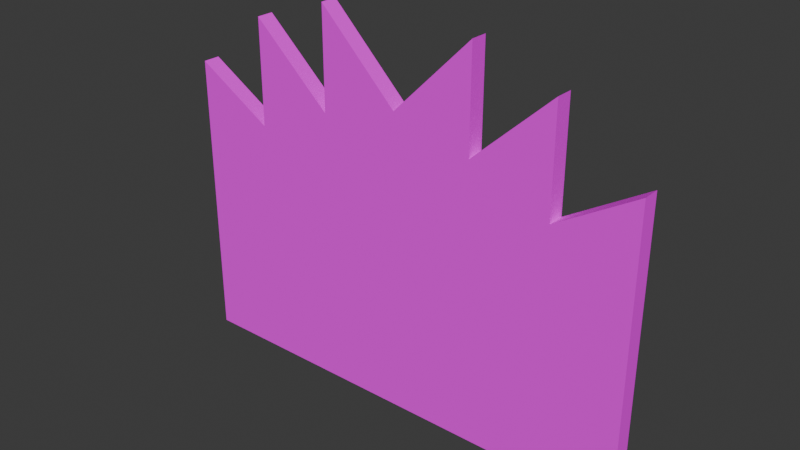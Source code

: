 # Source: Mirror_2.blend  (saved by Blender 4.0.36; exported with 4.5.12 LTS)
import bpy
from mathutils import Matrix  # noqa: F401  (used for matrix-valued properties, if any)

bpy.ops.wm.read_factory_settings(use_empty=True)
scene = bpy.context.scene
scene.name = 'Scene'

# ---- collections
col_collection = bpy.data.collections.new('Collection'); scene.collection.children.link(col_collection)

# ---- images (referenced by path relative to the original .blend; pixels are not part of the script)
import os
ASSET_DIR = os.environ.get("B2B_ASSET_DIR", "")  # directory of the original .blend (textures are referenced by path, not embedded)
HERE = os.path.dirname(os.path.abspath(__file__))  # packed textures are extracted next to this script under _unpacked/

def load_image(name, relpath, width, height, colorspace="sRGB"):
    """Load a texture the original file referenced (path relative to the .blend, or extracted next to this script)."""
    p = next((c for c in (os.path.join(HERE, relpath), os.path.join(ASSET_DIR, relpath)) if relpath and os.path.exists(c)), "")
    if p:
        img = bpy.data.images.load(p, check_existing=True)
        img.name = name
    else:  # same state as the original file: an image datablock whose file is absent (Cycles renders it pink)
        img = bpy.data.images.new(name, width, height)
        img.source = "FILE"
        img.filepath = "//" + (relpath or name)
    img.colorspace_settings.name = colorspace
    return img
img_mirror_1_textures_png = load_image('Mirror 1 Textures.png', 'Mirror 1 Textures.png', 1024, 1024, 'sRGB')

# ---- materials (node trees are filled in below, after node groups)
mat_mirror_1 = bpy.data.materials.new('Mirror 1')
mat_mirror_1.use_transparent_shadow = False

# ---- material node trees
mat_mirror_1.use_nodes = True; mat_mirror_1.node_tree.nodes.clear()
_N = mat_mirror_1.node_tree.nodes; _L = mat_mirror_1.node_tree.links
n0 = _N.new('ShaderNodeBsdfPrincipled'); n0.name = 'Principled BSDF'; n0.location = (10, 300)
n0.inputs[2].default_value = 1.0
n0.inputs[3].default_value = 1.45
n1 = _N.new('ShaderNodeOutputMaterial'); n1.name = 'Material Output'; n1.location = (300, 300)
n2 = _N.new('ShaderNodeTexImage'); n2.name = 'Image Texture'; n2.location = (-328, 234)
n2.image = img_mirror_1_textures_png
_L.new(n0.outputs[0], n1.inputs[0])
_L.new(n2.outputs[0], n0.inputs[0])
n1.is_active_output = True

# ---- world
world_world = bpy.data.worlds.new('World'); scene.world = world_world
world_world.use_nodes = True; world_world.node_tree.nodes.clear()
_N = world_world.node_tree.nodes; _L = world_world.node_tree.links
n0 = _N.new('ShaderNodeOutputWorld'); n0.name = 'World Output'; n0.location = (300, 300)
n1 = _N.new('ShaderNodeBackground'); n1.name = 'Background'; n1.location = (10, 300)
n1.inputs[0].default_value = (0.05088, 0.05088, 0.05088, 1.0)
_L.new(n1.outputs[0], n0.inputs[0])
n0.is_active_output = True
world_world.color = (0.05088, 0.05088, 0.05088)
world_world.use_sun_shadow = False
world_world.sun_shadow_jitter_overblur = 0.0

# ---- meshes
me_cube_001 = bpy.data.meshes.new('Cube.001')
me_cube_001.from_pydata([(0.3473, -0.03759, 1.164), (1.053e-06, -0.03759, 0.8172), (0.6952, -0.03759, 1.042), (1.039, -0.03759, 0.7849), (0.6952, -0.03759, 0.5782), (1.053e-06, -0.03759, 0.5782), (0.3473, -0.03759, 0.7224), (1.053e-06, -0.03759, 0.7224), (0.2844, -0.03759, 0.5782), (0.2844, -0.03759, 1.012), (1.053e-06, -0.03759, 0.7284), (0.2844, -0.03759, 0.7224), (0.3946, -0.03759, 0.5782), (0.6483, -0.03759, 0.5782), (0.3473, -0.03759, 0.5782), (0.6483, -0.03759, 0.934), (0.3946, -0.03759, 0.7016), (0.9852, -0.03759, 0.6892), (0.7486, -0.03759, 0.5475), (-0.3473, -0.03759, 1.164), (-0.6952, -0.03759, 1.042), (-1.039, -0.03759, 0.7849), (-0.6952, -0.03759, 0.5782), (-0.3473, -0.03759, 0.7224), (-0.2844, -0.03759, 0.5782), (-0.2844, -0.03759, 1.012), (-0.2844, -0.03759, 0.7224), (-0.3946, -0.03759, 0.5782), (-0.6483, -0.03759, 0.5782), (-0.3473, -0.03759, 0.5782), (-0.6483, -0.03759, 0.934), (-0.3946, -0.03759, 0.7016), (-0.9852, -0.03759, 0.6892), (-0.7486, -0.03759, 0.5475), (1.053e-06, -0.03759, 0.7474), (0.2978, -0.03759, 1.045), (0.2978, -0.03759, 0.7224), (0.2978, -0.03759, 0.5782), (-0.2978, -0.03759, 1.045), (-0.2978, -0.03759, 0.7224), (-0.2978, -0.03759, 0.5782), (-0.3858, -0.03759, 0.5782), (-0.3858, -0.03759, 0.7054), (-0.657, -0.03759, 0.9539), (-0.657, -0.03759, 0.5782), (-0.994, -0.03759, 0.7047), (-0.74, -0.03759, 0.5524), (0.3834, -0.03759, 0.5782), (0.3834, -0.03759, 0.7065), (0.6594, -0.03759, 0.9595), (0.6594, -0.03759, 0.5782), (0.9934, -0.03759, 0.7036), (0.7406, -0.03759, 0.5521), (0.9852, -0.03759, -0.4658), (0.7486, -0.03759, -0.4658), (0.6483, -0.03759, -0.4658), (0.3473, -0.03759, -0.4658), (1.053e-06, -0.03759, -0.4658), (0.2844, -0.03759, -0.4658), (0.3946, -0.03759, -0.4658), (1.039, -0.03759, -0.4658), (0.6952, -0.03759, -0.4658), (-0.9852, -0.03759, -0.4658), (-0.7486, -0.03759, -0.4658), (-0.6483, -0.03759, -0.4658), (-0.3473, -0.03759, -0.4658), (-0.2844, -0.03759, -0.4658), (-0.3946, -0.03759, -0.4658), (-1.039, -0.03759, -0.4658), (-0.6952, -0.03759, -0.4658), (-0.2978, -0.03759, -0.4658), (0.2978, -0.03759, -0.4658), (-0.3858, -0.03759, -0.4658), (-0.657, -0.03759, -0.4658), (-0.74, -0.03759, -0.4658), (-0.994, -0.03759, -0.4658), (0.3834, -0.03759, -0.4658), (0.6594, -0.03759, -0.4658), (0.7406, -0.03759, -0.4658), (0.9934, -0.03759, -0.4658), (0.3473, 0.03759, 1.164), (1.053e-06, 0.03759, 0.8172), (0.6952, 0.03759, 1.042), (1.039, 0.03759, 0.7849), (0.6952, 0.03759, 0.5782), (1.053e-06, 0.03759, 0.5782), (0.3473, 0.03759, 0.7224), (1.053e-06, 0.03759, 0.7224), (0.2844, 0.03759, 0.5782), (0.2844, 0.03759, 1.012), (1.053e-06, 0.03759, 0.7284), (0.2844, 0.03759, 0.7224), (0.3946, 0.03759, 0.5782), (0.6483, 0.03759, 0.5782), (0.3473, 0.03759, 0.5782), (0.6483, 0.03759, 0.934), (0.3946, 0.03759, 0.7016), (0.9852, 0.03759, 0.6892), (0.7486, 0.03759, 0.5475), (-0.3473, 0.03759, 1.164), (-0.6952, 0.03759, 1.042), (-1.039, 0.03759, 0.7849), (-0.6952, 0.03759, 0.5782), (-0.3473, 0.03759, 0.7224), (-0.2844, 0.03759, 0.5782), (-0.2844, 0.03759, 1.012), (-0.2844, 0.03759, 0.7224), (-0.3946, 0.03759, 0.5782), (-0.6483, 0.03759, 0.5782), (-0.3473, 0.03759, 0.5782), (-0.6483, 0.03759, 0.934), (-0.3946, 0.03759, 0.7016), (-0.9852, 0.03759, 0.6892), (-0.7486, 0.03759, 0.5475), (1.053e-06, 0.03759, 0.7474), (0.2978, 0.03759, 1.045), (0.2978, 0.03759, 0.7224), (0.2978, 0.03759, 0.5782), (-0.2978, 0.03759, 1.045), (-0.2978, 0.03759, 0.7224), (-0.2978, 0.03759, 0.5782), (-0.3858, 0.03759, 0.5782), (-0.3858, 0.03759, 0.7054), (-0.657, 0.03759, 0.9539), (-0.657, 0.03759, 0.5782), (-0.994, 0.03759, 0.7047), (-0.74, 0.03759, 0.5524), (0.3834, 0.03759, 0.5782), (0.3834, 0.03759, 0.7065), (0.6594, 0.03759, 0.9595), (0.6594, 0.03759, 0.5782), (0.9934, 0.03759, 0.7036), (0.7406, 0.03759, 0.5521), (0.9852, 0.03759, -0.4658), (0.7486, 0.03759, -0.4658), (0.6483, 0.03759, -0.4658), (0.3473, 0.03759, -0.4658), (1.053e-06, 0.03759, -0.4658), (0.2844, 0.03759, -0.4658), (0.3946, 0.03759, -0.4658), (1.039, 0.03759, -0.4658), (0.6952, 0.03759, -0.4658), (-0.9852, 0.03759, -0.4658), (-0.7486, 0.03759, -0.4658), (-0.6483, 0.03759, -0.4658), (-0.3473, 0.03759, -0.4658), (-0.2844, 0.03759, -0.4658), (-0.3946, 0.03759, -0.4658), (-1.039, 0.03759, -0.4658), (-0.6952, 0.03759, -0.4658), (-0.2978, 0.03759, -0.4658), (0.2978, 0.03759, -0.4658), (-0.3858, 0.03759, -0.4658), (-0.657, 0.03759, -0.4658), (-0.74, 0.03759, -0.4658), (-0.994, 0.03759, -0.4658), (0.3834, 0.03759, -0.4658), (0.6594, 0.03759, -0.4658), (0.7406, 0.03759, -0.4658), (0.9934, 0.03759, -0.4658), (0.9852, -0.03759, -0.4762), (0.9934, -0.03759, -0.4762), (0.7486, -0.03759, -0.4762), (0.7406, -0.03759, -0.4762), (0.6483, -0.03759, -0.4762), (0.6594, -0.03759, -0.4762), (0.3946, -0.03759, -0.4762), (0.3834, -0.03759, -0.4762), (-0.994, -0.03759, -0.4762), (-0.9852, -0.03759, -0.4762), (-0.74, -0.03759, -0.4762), (-0.7486, -0.03759, -0.4762), (-0.657, -0.03759, -0.4762), (-0.6483, -0.03759, -0.4762), (-0.3858, -0.03759, -0.4762), (-0.3946, -0.03759, -0.4762), (0.2844, -0.03759, -0.4762), (0.2978, -0.03759, -0.4762), (-0.2978, -0.03759, -0.4762), (-0.2844, -0.03759, -0.4762), (-0.6952, -0.03759, -0.4762), (-1.039, -0.03759, -0.4762), (-0.3473, -0.03759, -0.4762), (1.053e-06, -0.03759, -0.4762), (0.6952, -0.03759, -0.4762), (1.039, -0.03759, -0.4762), (0.3473, -0.03759, -0.4762), (0.9852, 0.03759, -0.4762), (0.9934, 0.03759, -0.4762), (0.7486, 0.03759, -0.4762), (0.7406, 0.03759, -0.4762), (0.6483, 0.03759, -0.4762), (0.6594, 0.03759, -0.4762), (0.3946, 0.03759, -0.4762), (0.3834, 0.03759, -0.4762), (-0.994, 0.03759, -0.4762), (-0.9852, 0.03759, -0.4762), (-0.74, 0.03759, -0.4762), (-0.7486, 0.03759, -0.4762), (-0.657, 0.03759, -0.4762), (-0.6483, 0.03759, -0.4762), (-0.3858, 0.03759, -0.4762), (-0.3946, 0.03759, -0.4762), (0.2844, 0.03759, -0.4762), (0.2978, 0.03759, -0.4762), (-0.2978, 0.03759, -0.4762), (-0.2844, 0.03759, -0.4762), (-0.6952, 0.03759, -0.4762), (-1.039, 0.03759, -0.4762), (-0.3473, 0.03759, -0.4762), (1.053e-06, 0.03759, -0.4762), (0.6952, 0.03759, -0.4762), (1.039, 0.03759, -0.4762), (0.3473, 0.03759, -0.4762), (0.9852, -0.03759, -0.4971), (0.9934, -0.03759, -0.4971), (0.7486, -0.03759, -0.4971), (0.7406, -0.03759, -0.4971), (0.6483, -0.03759, -0.4971), (0.6594, -0.03759, -0.4971), (0.3946, -0.03759, -0.4971), (0.3834, -0.03759, -0.4971), (-0.994, -0.03759, -0.4971), (-0.9852, -0.03759, -0.4971), (-0.74, -0.03759, -0.4971), (-0.7486, -0.03759, -0.4971), (-0.657, -0.03759, -0.4971), (-0.6483, -0.03759, -0.4971), (-0.3858, -0.03759, -0.4971), (-0.3946, -0.03759, -0.4971), (0.2844, -0.03759, -0.4971), (0.2978, -0.03759, -0.4971), (-0.2978, -0.03759, -0.4971), (-0.2844, -0.03759, -0.4971), (-0.6952, -0.03759, -0.4971), (-1.039, -0.03759, -0.4971), (-0.3473, -0.03759, -0.4971), (1.053e-06, -0.03759, -0.4971), (0.6952, -0.03759, -0.4971), (1.039, -0.03759, -0.4971), (0.3473, -0.03759, -0.4971), (0.9852, 0.03759, -0.4971), (0.9934, 0.03759, -0.4971), (0.7486, 0.03759, -0.4971), (0.7406, 0.03759, -0.4971), (0.6483, 0.03759, -0.4971), (0.6594, 0.03759, -0.4971), (0.3946, 0.03759, -0.4971), (0.3834, 0.03759, -0.4971), (-0.994, 0.03759, -0.4971), (-0.9852, 0.03759, -0.4971), (-0.74, 0.03759, -0.4971), (-0.7486, 0.03759, -0.4971), (-0.657, 0.03759, -0.4971), (-0.6483, 0.03759, -0.4971), (-0.3858, 0.03759, -0.4971), (-0.3946, 0.03759, -0.4971), (0.2844, 0.03759, -0.4971), (0.2978, 0.03759, -0.4971), (-0.2978, 0.03759, -0.4971), (-0.2844, 0.03759, -0.4971), (-0.6952, 0.03759, -0.4971), (-1.039, 0.03759, -0.4971), (-0.3473, 0.03759, -0.4971), (1.053e-06, 0.03759, -0.4971), (0.6952, 0.03759, -0.4971), (1.039, 0.03759, -0.4971), (0.3473, 0.03759, -0.4971)], [], [(11, 9, 10, 7), (13, 15, 16, 12), (53, 17, 18, 54), (8, 11, 7, 5), (58, 8, 5, 57), (34, 35, 0, 1), (35, 36, 6, 0), (55, 13, 12, 59), (36, 37, 14, 6), (47, 48, 6, 14), (49, 50, 4, 2), (48, 49, 2, 6), (76, 47, 14, 56), (52, 51, 3, 4), (78, 52, 4, 61), (26, 7, 10, 25), (28, 27, 31, 30), (62, 63, 33, 32), (24, 5, 7, 26), (66, 57, 5, 24), (34, 1, 19, 38), (38, 19, 23, 39), (64, 67, 27, 28), (39, 23, 29, 40), (41, 29, 23, 42), (43, 20, 22, 44), (42, 23, 20, 43), (72, 65, 29, 41), (46, 22, 21, 45), (74, 69, 22, 46), (26, 39, 40, 24), (25, 38, 39, 26), (10, 34, 38, 25), (11, 8, 37, 36), (9, 11, 36, 35), (10, 9, 35, 34), (67, 72, 41, 27), (31, 42, 43, 30), (30, 43, 44, 28), (27, 41, 42, 31), (63, 74, 46, 33), (33, 46, 45, 32), (59, 12, 47, 76), (16, 15, 49, 48), (15, 13, 50, 49), (12, 16, 48, 47), (54, 18, 52, 78), (18, 17, 51, 52), (17, 53, 79, 51), (13, 55, 77, 50), (32, 45, 75, 62), (28, 44, 73, 64), (8, 58, 71, 37), (24, 40, 70, 66), (45, 21, 68, 75), (44, 22, 69, 73), (40, 29, 65, 70), (51, 79, 60, 3), (50, 77, 61, 4), (37, 71, 56, 14), (83, 3, 60, 140), (100, 102, 22, 20), (102, 101, 21, 22), (99, 103, 23, 19), (81, 99, 19, 1), (103, 100, 20, 23), (82, 2, 4, 84), (84, 4, 3, 83), (80, 0, 6, 86), (81, 1, 0, 80), (86, 6, 2, 82), (91, 87, 90, 89), (93, 92, 96, 95), (133, 134, 98, 97), (88, 85, 87, 91), (138, 137, 85, 88), (114, 81, 80, 115), (115, 80, 86, 116), (135, 139, 92, 93), (116, 86, 94, 117), (127, 94, 86, 128), (129, 82, 84, 130), (128, 86, 82, 129), (156, 136, 94, 127), (132, 84, 83, 131), (158, 141, 84, 132), (106, 105, 90, 87), (108, 110, 111, 107), (142, 112, 113, 143), (104, 106, 87, 85), (146, 104, 85, 137), (114, 118, 99, 81), (118, 119, 103, 99), (144, 108, 107, 147), (119, 120, 109, 103), (121, 122, 103, 109), (123, 124, 102, 100), (122, 123, 100, 103), (152, 121, 109, 145), (126, 125, 101, 102), (154, 126, 102, 149), (106, 104, 120, 119), (105, 106, 119, 118), (90, 105, 118, 114), (91, 116, 117, 88), (89, 115, 116, 91), (90, 114, 115, 89), (147, 107, 121, 152), (111, 110, 123, 122), (110, 108, 124, 123), (107, 111, 122, 121), (143, 113, 126, 154), (113, 112, 125, 126), (139, 156, 127, 92), (96, 128, 129, 95), (95, 129, 130, 93), (92, 127, 128, 96), (134, 158, 132, 98), (98, 132, 131, 97), (97, 131, 159, 133), (93, 130, 157, 135), (112, 142, 155, 125), (108, 144, 153, 124), (88, 117, 151, 138), (104, 146, 150, 120), (125, 155, 148, 101), (124, 153, 149, 102), (120, 150, 145, 109), (131, 83, 140, 159), (130, 84, 141, 157), (117, 94, 136, 151), (56, 71, 177, 186), (144, 147, 202, 200), (61, 77, 165, 184), (145, 150, 205, 209), (76, 56, 186, 167), (149, 153, 199, 207), (60, 79, 161, 185), (152, 145, 209, 201), (78, 61, 184, 163), (148, 155, 195, 208), (63, 62, 169, 171), (154, 149, 207, 197), (57, 66, 179, 183), (150, 146, 206, 205), (67, 64, 173, 175), (138, 151, 204, 203), (70, 65, 182, 178), (147, 152, 201, 202), (73, 69, 180, 172), (153, 144, 200, 199), (68, 148, 208, 181), (140, 60, 185, 212), (65, 72, 174, 182), (143, 154, 197, 198), (75, 68, 181, 168), (155, 142, 196, 195), (179, 178, 232, 233), (205, 206, 260, 259), (177, 176, 230, 231), (203, 204, 258, 257), (174, 175, 229, 228), (202, 201, 255, 256), (173, 172, 226, 227), (199, 200, 254, 253), (170, 171, 225, 224), (198, 197, 251, 252), (169, 168, 222, 223), (195, 196, 250, 249), (166, 167, 221, 220), (194, 193, 247, 248), (165, 164, 218, 219), (191, 192, 246, 245), (162, 163, 217, 216), (190, 189, 243, 244), (161, 160, 214, 215), (187, 188, 242, 241), (181, 208, 262, 235), (212, 185, 239, 266), (160, 162, 216, 214), (189, 187, 241, 243), (176, 183, 237, 230), (210, 203, 257, 264), (146, 137, 210, 206), (55, 59, 166, 164), (142, 143, 198, 196), (58, 57, 183, 176), (141, 158, 190, 211), (53, 54, 162, 160), (159, 140, 212, 188), (79, 53, 160, 161), (136, 156, 194, 213), (54, 78, 163, 162), (157, 141, 211, 192), (77, 55, 164, 165), (151, 136, 213, 204), (59, 76, 167, 166), (139, 135, 191, 193), (62, 75, 168, 169), (137, 138, 203, 210), (74, 63, 171, 170), (134, 133, 187, 189), (64, 73, 172, 173), (133, 159, 188, 187), (72, 67, 175, 174), (158, 134, 189, 190), (71, 58, 176, 177), (135, 157, 192, 191), (66, 70, 178, 179), (156, 139, 193, 194), (69, 74, 170, 180), (262, 249, 222, 235), (249, 250, 223, 222), (250, 252, 225, 223), (252, 251, 224, 225), (251, 261, 234, 224), (261, 253, 226, 234), (253, 254, 227, 226), (254, 256, 229, 227), (256, 255, 228, 229), (255, 263, 236, 228), (263, 259, 232, 236), (259, 260, 233, 232), (260, 264, 237, 233), (264, 257, 230, 237), (257, 258, 231, 230), (258, 267, 240, 231), (267, 248, 221, 240), (248, 247, 220, 221), (247, 245, 218, 220), (245, 246, 219, 218), (246, 265, 238, 219), (265, 244, 217, 238), (244, 243, 216, 217), (243, 241, 214, 216), (241, 242, 215, 214), (242, 266, 239, 215), (197, 207, 261, 251), (180, 170, 224, 234), (208, 195, 249, 262), (168, 181, 235, 222), (201, 209, 263, 255), (182, 174, 228, 236), (207, 199, 253, 261), (172, 180, 234, 226), (209, 205, 259, 263), (178, 182, 236, 232), (200, 202, 256, 254), (175, 173, 227, 229), (206, 210, 264, 260), (183, 179, 233, 237), (196, 198, 252, 250), (171, 169, 223, 225), (211, 190, 244, 265), (163, 184, 238, 217), (188, 212, 266, 242), (185, 161, 215, 239), (213, 194, 248, 267), (167, 186, 240, 221), (192, 211, 265, 246), (184, 165, 219, 238), (204, 213, 267, 258), (186, 177, 231, 240), (193, 191, 245, 247), (164, 166, 220, 218), (101, 148, 68, 21)])
_uv = me_cube_001.uv_layers.new(name='UVMap')
_uv.uv.foreach_set('vector', [0.9518, 0.8355, 0.9518, 0.9755, 0.8146, 0.8384, 0.8146, 0.8355, 0.9426, 0.7282, 0.9426, 0.8998, 0.8202, 0.7877, 0.8202, 0.7282, 0.9388, 0.08288, 0.9388, 0.6638, 0.8246, 0.5954, 0.8246, 0.1383, 0.9518, 0.766, 0.9518, 0.8355, 0.8146, 0.8355, 0.8146, 0.766, 0.9518, 0.2819, 0.9518, 0.766, 0.8146, 0.766, 0.8146, 0.2819, 0.4812, 0.7235, 0.5308, 0.8545, 0.539, 0.907, 0.4812, 0.7543, 0.5308, 0.8545, 0.5308, 0.7125, 0.539, 0.7125, 0.539, 0.907, 0.9426, 0.2442, 0.9426, 0.7282, 0.8202, 0.7282, 0.8202, 0.2442, 0.5308, 0.7125, 0.5308, 0.6491, 0.539, 0.6491, 0.539, 0.7125, 0.4854, 0.6663, 0.4854, 0.7228, 0.4794, 0.7298, 0.4794, 0.6663, 0.5313, 0.8341, 0.5313, 0.6663, 0.5373, 0.6663, 0.5373, 0.8703, 0.4854, 0.7228, 0.5313, 0.8341, 0.5373, 0.8703, 0.4794, 0.7298, 0.4854, 0.2068, 0.4854, 0.6663, 0.4794, 0.6663, 0.4794, 0.2068, 0.4821, 0.6819, 0.5241, 0.7486, 0.5318, 0.7843, 0.4745, 0.6934, 0.4821, 0.2339, 0.4821, 0.6819, 0.4745, 0.6934, 0.4745, 0.2339, 0.6774, 0.8355, 0.8146, 0.8355, 0.8146, 0.8384, 0.6774, 0.9755, 0.6868, 0.7282, 0.8092, 0.7282, 0.8092, 0.7877, 0.6868, 0.8998, 0.6887, 0.08288, 0.8029, 0.1383, 0.8029, 0.5954, 0.6887, 0.6638, 0.6774, 0.766, 0.8146, 0.766, 0.8146, 0.8355, 0.6774, 0.8355, 0.6774, 0.2819, 0.8146, 0.2819, 0.8146, 0.766, 0.6774, 0.766, 0.4812, 0.7235, 0.4812, 0.7543, 0.4235, 0.907, 0.4317, 0.8545, 0.4317, 0.8545, 0.4235, 0.907, 0.4235, 0.7125, 0.4317, 0.7125, 0.6868, 0.2442, 0.8092, 0.2442, 0.8092, 0.7282, 0.6868, 0.7282, 0.4317, 0.7125, 0.4235, 0.7125, 0.4235, 0.6491, 0.4317, 0.6491, 0.4789, 0.6589, 0.4853, 0.6589, 0.4853, 0.7224, 0.4789, 0.7149, 0.4338, 0.8243, 0.4275, 0.8629, 0.4275, 0.6589, 0.4338, 0.6589, 0.4789, 0.7149, 0.4853, 0.7224, 0.4275, 0.8629, 0.4338, 0.8243, 0.4789, 0.1994, 0.4853, 0.1994, 0.4853, 0.6589, 0.4789, 0.6589, 0.4765, 0.687, 0.4839, 0.6983, 0.4267, 0.7893, 0.4343, 0.754, 0.4765, 0.2388, 0.4839, 0.2388, 0.4839, 0.6983, 0.4765, 0.687, 0.06926, 0.746, 0.06713, 0.746, 0.06713, 0.6665, 0.06926, 0.6665, 0.06926, 0.9058, 0.06713, 0.9237, 0.06713, 0.746, 0.06926, 0.746, 0.1142, 0.7493, 0.1142, 0.7597, 0.06713, 0.9237, 0.06926, 0.9058, 0.1591, 0.746, 0.1591, 0.6665, 0.1612, 0.6665, 0.1612, 0.746, 0.1591, 0.9058, 0.1591, 0.746, 0.1612, 0.746, 0.1612, 0.9237, 0.1142, 0.7493, 0.1591, 0.9058, 0.1612, 0.9237, 0.1142, 0.7597, 0.1128, 0.101, 0.1142, 0.101, 0.1142, 0.6763, 0.1128, 0.6763, 0.1128, 0.7443, 0.1142, 0.7465, 0.07137, 0.8834, 0.07274, 0.8724, 0.07274, 0.8724, 0.07137, 0.8834, 0.07137, 0.6763, 0.07274, 0.6763, 0.1128, 0.6763, 0.1142, 0.6763, 0.1142, 0.7465, 0.1128, 0.7443, 0.1123, 0.1526, 0.1137, 0.1526, 0.1137, 0.7138, 0.1123, 0.7111, 0.1123, 0.7111, 0.1137, 0.7138, 0.07357, 0.7977, 0.07495, 0.7892, 0.116, 0.1059, 0.116, 0.6813, 0.1142, 0.6813, 0.1142, 0.1059, 0.116, 0.7492, 0.1561, 0.8773, 0.1578, 0.8914, 0.1142, 0.752, 0.1561, 0.8773, 0.1561, 0.6813, 0.1578, 0.6813, 0.1578, 0.8914, 0.116, 0.6813, 0.116, 0.7492, 0.1142, 0.752, 0.1142, 0.6813, 0.1173, 0.1625, 0.1173, 0.7209, 0.1161, 0.7235, 0.1161, 0.1625, 0.1173, 0.7209, 0.1547, 0.7991, 0.156, 0.807, 0.1161, 0.7235, 0.1547, 0.7991, 0.1547, 0.1625, 0.156, 0.1625, 0.156, 0.807, 0.1561, 0.6813, 0.1561, 0.1059, 0.1578, 0.1059, 0.1578, 0.6813, 0.07495, 0.7892, 0.07357, 0.7977, 0.07357, 0.1526, 0.07495, 0.1526, 0.07274, 0.6763, 0.07137, 0.6763, 0.07137, 0.101, 0.07274, 0.101, 0.1591, 0.6665, 0.1591, 0.09112, 0.1612, 0.09112, 0.1612, 0.6665, 0.06926, 0.6665, 0.06713, 0.6665, 0.06713, 0.09112, 0.06926, 0.09112, 0.4343, 0.754, 0.4267, 0.7893, 0.4267, 0.2388, 0.4343, 0.2388, 0.4338, 0.6589, 0.4275, 0.6589, 0.4275, 0.1994, 0.4338, 0.1994, 0.4317, 0.6491, 0.4235, 0.6491, 0.4235, 0.1896, 0.4317, 0.1896, 0.5241, 0.7486, 0.5241, 0.2339, 0.5318, 0.2339, 0.5318, 0.7843, 0.5313, 0.6663, 0.5313, 0.2068, 0.5373, 0.2068, 0.5373, 0.6663, 0.5308, 0.6491, 0.5308, 0.1896, 0.539, 0.1896, 0.539, 0.6491, 0.04844, 0.3357, 0.02843, 0.3357, 0.02843, 0.002806, 0.04844, 0.002806, 0.02282, 0.8739, 0.02282, 0.9972, 0.002806, 0.9972, 0.002806, 0.8739, 0.05405, 0.4425, 0.05405, 0.3357, 0.07406, 0.3357, 0.07406, 0.4425, 0.02282, 0.6306, 0.02282, 0.7482, 0.002806, 0.7482, 0.002806, 0.6306, 0.02282, 0.5, 0.02282, 0.6306, 0.002806, 0.6306, 0.002806, 0.5, 0.02282, 0.7482, 0.02282, 0.8739, 0.002806, 0.8739, 0.002806, 0.7482, 0.02282, 0.1261, 0.002806, 0.1261, 0.002806, 0.002806, 0.02282, 0.002806, 0.04844, 0.4425, 0.02843, 0.4425, 0.02843, 0.3357, 0.04844, 0.3357, 0.02282, 0.3694, 0.002806, 0.3694, 0.002806, 0.2518, 0.02282, 0.2518, 0.02282, 0.5, 0.002806, 0.5, 0.002806, 0.3694, 0.02282, 0.3694, 0.02282, 0.2518, 0.002806, 0.2518, 0.002806, 0.1261, 0.02282, 0.1261, 0.1828, 0.6216, 0.1828, 0.5, 0.1836, 0.5, 0.2187, 0.6216, 0.165, 0.7772, 0.165, 0.6687, 0.1802, 0.6687, 0.209, 0.7772, 0.03573, 0.9213, 0.03573, 0.8201, 0.1612, 0.8201, 0.1787, 0.9213, 0.165, 0.6216, 0.165, 0.5, 0.1828, 0.5, 0.1828, 0.6216, 0.03573, 0.6216, 0.03573, 0.5, 0.165, 0.5, 0.165, 0.6216, 0.1859, 0.5, 0.1946, 0.5, 0.2375, 0.6485, 0.2227, 0.6274, 0.2227, 0.6274, 0.2375, 0.6485, 0.1828, 0.6485, 0.1828, 0.6274, 0.03573, 0.7772, 0.03573, 0.6687, 0.165, 0.6687, 0.165, 0.7772, 0.1828, 0.6274, 0.1828, 0.6485, 0.165, 0.6485, 0.165, 0.6274, 0.165, 0.6639, 0.165, 0.6485, 0.1828, 0.6485, 0.1809, 0.6639, 0.2122, 0.782, 0.2223, 0.7973, 0.165, 0.7973, 0.165, 0.782, 0.1809, 0.6639, 0.1828, 0.6485, 0.2223, 0.7973, 0.2122, 0.782, 0.03573, 0.6639, 0.03573, 0.6485, 0.165, 0.6485, 0.165, 0.6639, 0.1617, 0.8167, 0.165, 0.7973, 0.1906, 0.9445, 0.1805, 0.9248, 0.03573, 0.8167, 0.03573, 0.7973, 0.165, 0.7973, 0.1617, 0.8167, 0.1828, 0.3784, 0.2187, 0.3784, 0.1836, 0.5, 0.1828, 0.5, 0.165, 0.2228, 0.209, 0.2228, 0.1802, 0.3313, 0.165, 0.3313, 0.03573, 0.07871, 0.1787, 0.07871, 0.1612, 0.1799, 0.03573, 0.1799, 0.165, 0.3784, 0.1828, 0.3784, 0.1828, 0.5, 0.165, 0.5, 0.03573, 0.3784, 0.165, 0.3784, 0.165, 0.5, 0.03573, 0.5, 0.1859, 0.5, 0.2227, 0.3726, 0.2375, 0.3515, 0.1946, 0.5, 0.2227, 0.3726, 0.1828, 0.3726, 0.1828, 0.3515, 0.2375, 0.3515, 0.03573, 0.2228, 0.165, 0.2228, 0.165, 0.3313, 0.03573, 0.3313, 0.1828, 0.3726, 0.165, 0.3726, 0.165, 0.3515, 0.1828, 0.3515, 0.165, 0.335, 0.1807, 0.335, 0.1828, 0.3515, 0.165, 0.3515, 0.2115, 0.2191, 0.165, 0.2191, 0.165, 0.2027, 0.2223, 0.2027, 0.1807, 0.335, 0.2115, 0.2191, 0.2223, 0.2027, 0.1828, 0.3515, 0.03573, 0.335, 0.165, 0.335, 0.165, 0.3515, 0.03573, 0.3515, 0.1618, 0.1836, 0.1806, 0.07496, 0.1906, 0.05553, 0.165, 0.2027, 0.03573, 0.1836, 0.1618, 0.1836, 0.165, 0.2027, 0.03573, 0.2027, 0.1828, 0.3784, 0.165, 0.3784, 0.165, 0.3726, 0.1828, 0.3726, 0.2187, 0.3784, 0.1828, 0.3784, 0.1828, 0.3726, 0.2227, 0.3726, 0.1836, 0.5, 0.2187, 0.3784, 0.2227, 0.3726, 0.1859, 0.5, 0.1828, 0.6216, 0.1828, 0.6274, 0.165, 0.6274, 0.165, 0.6216, 0.2187, 0.6216, 0.2227, 0.6274, 0.1828, 0.6274, 0.1828, 0.6216, 0.1836, 0.5, 0.1859, 0.5, 0.2227, 0.6274, 0.2187, 0.6216, 0.03573, 0.3313, 0.165, 0.3313, 0.165, 0.335, 0.03573, 0.335, 0.1802, 0.3313, 0.209, 0.2228, 0.2115, 0.2191, 0.1807, 0.335, 0.209, 0.2228, 0.165, 0.2228, 0.165, 0.2191, 0.2115, 0.2191, 0.165, 0.3313, 0.1802, 0.3313, 0.1807, 0.335, 0.165, 0.335, 0.03573, 0.1799, 0.1612, 0.1799, 0.1618, 0.1836, 0.03573, 0.1836, 0.1612, 0.1799, 0.1787, 0.07871, 0.1806, 0.07496, 0.1618, 0.1836, 0.03573, 0.6687, 0.03573, 0.6639, 0.165, 0.6639, 0.165, 0.6687, 0.1802, 0.6687, 0.1809, 0.6639, 0.2122, 0.782, 0.209, 0.7772, 0.209, 0.7772, 0.2122, 0.782, 0.165, 0.782, 0.165, 0.7772, 0.165, 0.6687, 0.165, 0.6639, 0.1809, 0.6639, 0.1802, 0.6687, 0.03573, 0.8201, 0.03573, 0.8167, 0.1617, 0.8167, 0.1612, 0.8201, 0.1612, 0.8201, 0.1617, 0.8167, 0.1805, 0.9248, 0.1787, 0.9213, 0.1787, 0.9213, 0.1805, 0.9248, 0.03573, 0.9248, 0.03573, 0.9213, 0.165, 0.7772, 0.165, 0.782, 0.03573, 0.782, 0.03573, 0.7772, 0.1787, 0.07871, 0.03573, 0.07871, 0.03573, 0.07496, 0.1806, 0.07496, 0.165, 0.2228, 0.03573, 0.2228, 0.03573, 0.2191, 0.165, 0.2191, 0.165, 0.6216, 0.165, 0.6274, 0.03573, 0.6274, 0.03573, 0.6216, 0.165, 0.3784, 0.03573, 0.3784, 0.03573, 0.3726, 0.165, 0.3726, 0.1806, 0.07496, 0.03573, 0.07496, 0.03573, 0.05553, 0.1906, 0.05553, 0.165, 0.2191, 0.03573, 0.2191, 0.03573, 0.2027, 0.165, 0.2027, 0.165, 0.3726, 0.03573, 0.3726, 0.03573, 0.3515, 0.165, 0.3515, 0.1805, 0.9248, 0.1906, 0.9445, 0.03573, 0.9445, 0.03573, 0.9248, 0.165, 0.782, 0.165, 0.7973, 0.03573, 0.7973, 0.03573, 0.782, 0.165, 0.6274, 0.165, 0.6485, 0.03573, 0.6485, 0.03573, 0.6274, 0.539, 0.1896, 0.5308, 0.1896, 0.5308, 0.185, 0.539, 0.185, 0.03573, 0.2228, 0.03573, 0.3313, 0.03444, 0.3313, 0.03444, 0.2228, 0.5373, 0.2068, 0.5313, 0.2068, 0.5313, 0.2022, 0.5373, 0.2022, 0.03573, 0.3515, 0.03573, 0.3726, 0.03444, 0.3726, 0.03444, 0.3515, 0.4854, 0.2068, 0.4794, 0.2068, 0.4794, 0.2022, 0.4854, 0.2022, 0.03573, 0.2027, 0.03573, 0.2191, 0.03444, 0.2191, 0.03444, 0.2027, 0.5318, 0.2339, 0.5241, 0.2339, 0.5241, 0.2293, 0.5318, 0.2293, 0.03573, 0.335, 0.03573, 0.3515, 0.03444, 0.3515, 0.03444, 0.335, 0.4821, 0.2339, 0.4745, 0.2339, 0.4745, 0.2293, 0.4821, 0.2293, 0.03573, 0.05553, 0.03573, 0.07496, 0.03444, 0.07496, 0.03444, 0.05553, 0.1123, 0.1526, 0.07495, 0.1526, 0.07495, 0.1469, 0.1123, 0.1469, 0.03573, 0.1836, 0.03573, 0.2027, 0.03444, 0.2027, 0.03444, 0.1836, 0.1142, 0.09112, 0.06926, 0.09112, 0.06926, 0.08537, 0.1142, 0.08537, 0.03573, 0.3726, 0.03573, 0.3784, 0.03444, 0.3784, 0.03444, 0.3726, 0.1128, 0.101, 0.07274, 0.101, 0.07274, 0.09522, 0.1128, 0.09522, 0.03573, 0.6216, 0.03573, 0.6274, 0.03444, 0.6274, 0.03444, 0.6216, 0.4317, 0.1896, 0.4235, 0.1896, 0.4235, 0.185, 0.4317, 0.185, 0.03573, 0.3313, 0.03573, 0.335, 0.03444, 0.335, 0.03444, 0.3313, 0.4338, 0.1994, 0.4275, 0.1994, 0.4275, 0.1949, 0.4338, 0.1949, 0.03573, 0.2191, 0.03573, 0.2228, 0.03444, 0.2228, 0.03444, 0.2191, 0.7545, 0.9956, 0.7545, 0.961, 0.7593, 0.961, 0.7593, 0.9956, 0.01438, 0.8536, 0.01438, 0.8792, 0.01084, 0.8792, 0.01084, 0.8536, 0.4853, 0.1994, 0.4789, 0.1994, 0.4789, 0.1949, 0.4853, 0.1949, 0.03573, 0.1799, 0.03573, 0.1836, 0.03444, 0.1836, 0.03444, 0.1799, 0.4343, 0.2388, 0.4267, 0.2388, 0.4267, 0.2342, 0.4343, 0.2342, 0.03573, 0.07496, 0.03573, 0.07871, 0.03444, 0.07871, 0.03444, 0.07496, 0.434, 0.185, 0.4317, 0.185, 0.4317, 0.1758, 0.434, 0.1758, 0.03444, 0.3726, 0.03444, 0.3784, 0.03186, 0.3784, 0.03186, 0.3726, 0.5308, 0.185, 0.5285, 0.185, 0.5285, 0.1758, 0.5308, 0.1758, 0.03444, 0.6216, 0.03444, 0.6274, 0.03186, 0.6274, 0.03186, 0.6216, 0.4789, 0.1949, 0.4775, 0.1949, 0.4775, 0.1857, 0.4789, 0.1857, 0.03444, 0.3313, 0.03444, 0.335, 0.03186, 0.335, 0.03186, 0.3313, 0.4353, 0.1949, 0.4338, 0.1949, 0.4338, 0.1857, 0.4353, 0.1857, 0.03444, 0.2191, 0.03444, 0.2228, 0.03186, 0.2228, 0.03186, 0.2191, 0.4765, 0.2342, 0.475, 0.2342, 0.475, 0.2251, 0.4765, 0.2251, 0.03444, 0.1799, 0.03444, 0.1836, 0.03186, 0.1836, 0.03186, 0.1799, 0.4357, 0.2342, 0.4343, 0.2342, 0.4343, 0.2251, 0.4357, 0.2251, 0.03444, 0.07496, 0.03444, 0.07871, 0.03186, 0.07871, 0.03186, 0.07496, 0.4873, 0.2022, 0.4854, 0.2022, 0.4854, 0.1931, 0.4873, 0.1931, 0.03444, 0.6639, 0.03444, 0.6687, 0.03186, 0.6687, 0.03186, 0.6639, 0.5313, 0.2022, 0.5294, 0.2022, 0.5294, 0.1931, 0.5313, 0.1931, 0.03444, 0.7772, 0.03444, 0.782, 0.03186, 0.782, 0.03186, 0.7772, 0.4834, 0.2293, 0.4821, 0.2293, 0.4821, 0.2201, 0.4834, 0.2201, 0.03444, 0.8167, 0.03444, 0.8201, 0.03186, 0.8201, 0.03186, 0.8167, 0.5241, 0.2293, 0.5228, 0.2293, 0.5228, 0.2201, 0.5241, 0.2201, 0.03444, 0.9213, 0.03444, 0.9248, 0.03186, 0.9248, 0.03186, 0.9213, 0.7593, 0.9956, 0.7593, 0.961, 0.7689, 0.961, 0.7689, 0.9956, 0.01084, 0.8536, 0.01084, 0.8792, 0.003745, 0.8792, 0.003745, 0.8536, 0.5228, 0.2293, 0.4834, 0.2293, 0.4834, 0.2201, 0.5228, 0.2201, 0.03444, 0.8201, 0.03444, 0.9213, 0.03186, 0.9213, 0.03186, 0.8201, 0.5285, 0.185, 0.4812, 0.185, 0.4812, 0.1758, 0.5285, 0.1758, 0.03444, 0.5, 0.03444, 0.6216, 0.03186, 0.6216, 0.03186, 0.5, 0.03573, 0.3784, 0.03573, 0.5, 0.03444, 0.5, 0.03444, 0.3784, 0.1561, 0.1059, 0.116, 0.1059, 0.116, 0.1001, 0.1561, 0.1001, 0.03573, 0.07871, 0.03573, 0.1799, 0.03444, 0.1799, 0.03444, 0.07871, 0.1591, 0.09112, 0.1142, 0.09112, 0.1142, 0.08537, 0.1591, 0.08537, 0.03573, 0.7973, 0.03573, 0.8167, 0.03444, 0.8167, 0.03444, 0.7973, 0.1547, 0.1625, 0.1173, 0.1625, 0.1173, 0.1567, 0.1547, 0.1567, 0.03573, 0.9248, 0.03573, 0.9445, 0.03444, 0.9445, 0.03444, 0.9248, 0.156, 0.1625, 0.1547, 0.1625, 0.1547, 0.1567, 0.156, 0.1567, 0.03573, 0.6485, 0.03573, 0.6639, 0.03444, 0.6639, 0.03444, 0.6485, 0.1173, 0.1625, 0.1161, 0.1625, 0.1161, 0.1567, 0.1173, 0.1567, 0.03573, 0.782, 0.03573, 0.7973, 0.03444, 0.7973, 0.03444, 0.782, 0.1578, 0.1059, 0.1561, 0.1059, 0.1561, 0.1001, 0.1578, 0.1001, 0.03573, 0.6274, 0.03573, 0.6485, 0.03444, 0.6485, 0.03444, 0.6274, 0.116, 0.1059, 0.1142, 0.1059, 0.1142, 0.1001, 0.116, 0.1001, 0.03573, 0.6687, 0.03573, 0.7772, 0.03444, 0.7772, 0.03444, 0.6687, 0.07495, 0.1526, 0.07357, 0.1526, 0.07357, 0.1469, 0.07495, 0.1469, 0.03573, 0.5, 0.03573, 0.6216, 0.03444, 0.6216, 0.03444, 0.5, 0.1137, 0.1526, 0.1123, 0.1526, 0.1123, 0.1469, 0.1137, 0.1469, 0.03573, 0.8201, 0.03573, 0.9213, 0.03444, 0.9213, 0.03444, 0.8201, 0.07274, 0.101, 0.07137, 0.101, 0.07137, 0.09522, 0.07274, 0.09522, 0.03573, 0.9213, 0.03573, 0.9248, 0.03444, 0.9248, 0.03444, 0.9213, 0.1142, 0.101, 0.1128, 0.101, 0.1128, 0.09522, 0.1142, 0.09522, 0.03573, 0.8167, 0.03573, 0.8201, 0.03444, 0.8201, 0.03444, 0.8167, 0.1612, 0.09112, 0.1591, 0.09112, 0.1591, 0.08537, 0.1612, 0.08537, 0.03573, 0.7772, 0.03573, 0.782, 0.03444, 0.782, 0.03444, 0.7772, 0.06926, 0.09112, 0.06713, 0.09112, 0.06713, 0.08537, 0.06926, 0.08537, 0.03573, 0.6639, 0.03573, 0.6687, 0.03444, 0.6687, 0.03444, 0.6639, 0.4839, 0.2388, 0.4765, 0.2388, 0.4765, 0.2342, 0.4839, 0.2342, 0.1765, 0.002806, 0.1765, 0.0149, 0.1565, 0.0149, 0.1565, 0.002806, 0.1765, 0.0149, 0.1765, 0.01723, 0.1565, 0.01723, 0.1565, 0.0149, 0.1765, 0.01723, 0.1765, 0.0802, 0.1565, 0.0802, 0.1565, 0.01723, 0.1765, 0.0802, 0.1765, 0.08249, 0.1565, 0.08249, 0.1565, 0.0802, 0.1765, 0.08249, 0.1765, 0.0944, 0.1565, 0.0944, 0.1565, 0.08249, 0.1253, 0.002806, 0.1253, 0.01298, 0.1053, 0.01298, 0.1053, 0.002806, 0.1253, 0.01298, 0.1253, 0.0153, 0.1053, 0.0153, 0.1053, 0.01298, 0.1253, 0.0153, 0.1253, 0.08281, 0.1053, 0.08281, 0.1053, 0.0153, 0.1253, 0.08281, 0.1253, 0.08515, 0.1053, 0.08515, 0.1053, 0.08281, 0.1253, 0.08515, 0.1253, 0.09541, 0.1053, 0.09541, 0.1053, 0.08515, 0.07967, 0.1876, 0.07967, 0.1745, 0.09968, 0.1745, 0.09968, 0.1876, 0.07967, 0.1745, 0.07967, 0.1709, 0.09968, 0.1709, 0.09968, 0.1745, 0.07967, 0.1709, 0.07967, 0.09522, 0.09968, 0.09522, 0.09968, 0.1709, 0.07967, 0.09522, 0.07967, 0.01954, 0.09968, 0.01954, 0.09968, 0.09522, 0.07967, 0.01954, 0.07967, 0.01596, 0.09968, 0.01596, 0.09968, 0.01954, 0.07967, 0.01596, 0.07967, 0.002806, 0.09968, 0.002806, 0.09968, 0.01596, 0.1509, 0.002806, 0.1509, 0.01242, 0.1309, 0.01242, 0.1309, 0.002806, 0.1509, 0.01242, 0.1509, 0.01541, 0.1309, 0.01541, 0.1309, 0.01242, 0.1509, 0.01541, 0.1509, 0.08292, 0.1309, 0.08292, 0.1309, 0.01541, 0.1509, 0.08292, 0.1509, 0.08588, 0.1309, 0.08588, 0.1309, 0.08292, 0.1509, 0.08588, 0.1509, 0.09541, 0.1309, 0.09541, 0.1309, 0.08588, 0.1765, 0.1, 0.1765, 0.1121, 0.1565, 0.1121, 0.1565, 0.1, 0.1765, 0.1121, 0.1765, 0.1142, 0.1565, 0.1142, 0.1565, 0.1121, 0.1765, 0.1142, 0.1765, 0.1772, 0.1565, 0.1772, 0.1565, 0.1142, 0.1765, 0.1772, 0.1765, 0.1794, 0.1565, 0.1794, 0.1565, 0.1772, 0.1765, 0.1794, 0.1765, 0.1916, 0.1565, 0.1916, 0.1565, 0.1794, 0.03444, 0.1836, 0.03444, 0.2027, 0.03186, 0.2027, 0.03186, 0.1836, 0.4839, 0.2342, 0.4765, 0.2342, 0.4765, 0.2251, 0.4839, 0.2251, 0.03444, 0.05553, 0.03444, 0.07496, 0.03186, 0.07496, 0.03186, 0.05553, 0.4343, 0.2342, 0.4267, 0.2342, 0.4267, 0.2251, 0.4343, 0.2251, 0.03444, 0.335, 0.03444, 0.3515, 0.03186, 0.3515, 0.03186, 0.335, 0.4853, 0.1949, 0.4789, 0.1949, 0.4789, 0.1857, 0.4853, 0.1857, 0.03444, 0.2027, 0.03444, 0.2191, 0.03186, 0.2191, 0.03186, 0.2027, 0.4338, 0.1949, 0.4275, 0.1949, 0.4275, 0.1857, 0.4338, 0.1857, 0.03444, 0.3515, 0.03444, 0.3726, 0.03186, 0.3726, 0.03186, 0.3515, 0.4317, 0.185, 0.4235, 0.185, 0.4235, 0.1758, 0.4317, 0.1758, 0.03444, 0.2228, 0.03444, 0.3313, 0.03186, 0.3313, 0.03186, 0.2228, 0.4775, 0.1949, 0.4353, 0.1949, 0.4353, 0.1857, 0.4775, 0.1857, 0.03444, 0.3784, 0.03444, 0.5, 0.03186, 0.5, 0.03186, 0.3784, 0.4812, 0.185, 0.434, 0.185, 0.434, 0.1758, 0.4812, 0.1758, 0.03444, 0.07871, 0.03444, 0.1799, 0.03186, 0.1799, 0.03186, 0.07871, 0.475, 0.2342, 0.4357, 0.2342, 0.4357, 0.2251, 0.475, 0.2251, 0.03444, 0.7973, 0.03444, 0.8167, 0.03186, 0.8167, 0.03186, 0.7973, 0.4821, 0.2293, 0.4745, 0.2293, 0.4745, 0.2201, 0.4821, 0.2201, 0.03444, 0.9248, 0.03444, 0.9445, 0.03186, 0.9445, 0.03186, 0.9248, 0.5318, 0.2293, 0.5241, 0.2293, 0.5241, 0.2201, 0.5318, 0.2201, 0.03444, 0.6485, 0.03444, 0.6639, 0.03186, 0.6639, 0.03186, 0.6485, 0.4854, 0.2022, 0.4794, 0.2022, 0.4794, 0.1931, 0.4854, 0.1931, 0.03444, 0.782, 0.03444, 0.7973, 0.03186, 0.7973, 0.03186, 0.782, 0.5373, 0.2022, 0.5313, 0.2022, 0.5313, 0.1931, 0.5373, 0.1931, 0.03444, 0.6274, 0.03444, 0.6485, 0.03186, 0.6485, 0.03186, 0.6274, 0.539, 0.185, 0.5308, 0.185, 0.5308, 0.1758, 0.539, 0.1758, 0.03444, 0.6687, 0.03444, 0.7772, 0.03186, 0.7772, 0.03186, 0.6687, 0.5294, 0.2022, 0.4873, 0.2022, 0.4873, 0.1931, 0.5294, 0.1931, 0.05405, 0.3357, 0.05405, 0.002806, 0.07406, 0.002806, 0.07406, 0.3357])
me_cube_001.materials.append(mat_mirror_1)
me_cube_001.update()

# ---- objects
ob_cube = bpy.data.objects.new('Cube', me_cube_001)

# ---- transforms, parenting, visibility, modifiers, constraints
ob_cube.location = (0.0, 0.0, 0.0)

# ---- collection membership
col_collection.objects.link(ob_cube)

# ---- scene / render settings (as saved in the file)
scene.frame_start = 1; scene.frame_end = 250; scene.frame_set(1)
scene.render.engine = 'BLENDER_EEVEE_NEXT'
scene.cycles.sampling_pattern = 'TABULATED_SOBOL'
bpy.context.view_layer.update()

# ---- added for rendering (the .blend has no active camera and no usable light): camera, sun
cam_auto = bpy.data.cameras.new('AutoCamera')
cam_auto.lens = 50.0
cam_auto.sensor_width = 36.0
cam_auto.clip_end = 1000.0
ob_auto_camera = bpy.data.objects.new('AutoCamera', cam_auto)
scene.collection.objects.link(ob_auto_camera)
ob_auto_camera.location = (2.46308, -2.95569, 2.30399)
ob_auto_camera.rotation_euler = (1.09748, -7.21219e-08, 0.694738)
scene.camera = ob_auto_camera
light_auto_sun = bpy.data.lights.new('AutoSun', 'SUN')
light_auto_sun.energy = 3.0
light_auto_sun.angle = 0.0523599
ob_auto_sun = bpy.data.objects.new('AutoSun', light_auto_sun)
scene.collection.objects.link(ob_auto_sun)
ob_auto_sun.rotation_euler = (0.872665, 0.174533, 0.523599)
bpy.context.view_layer.update()
